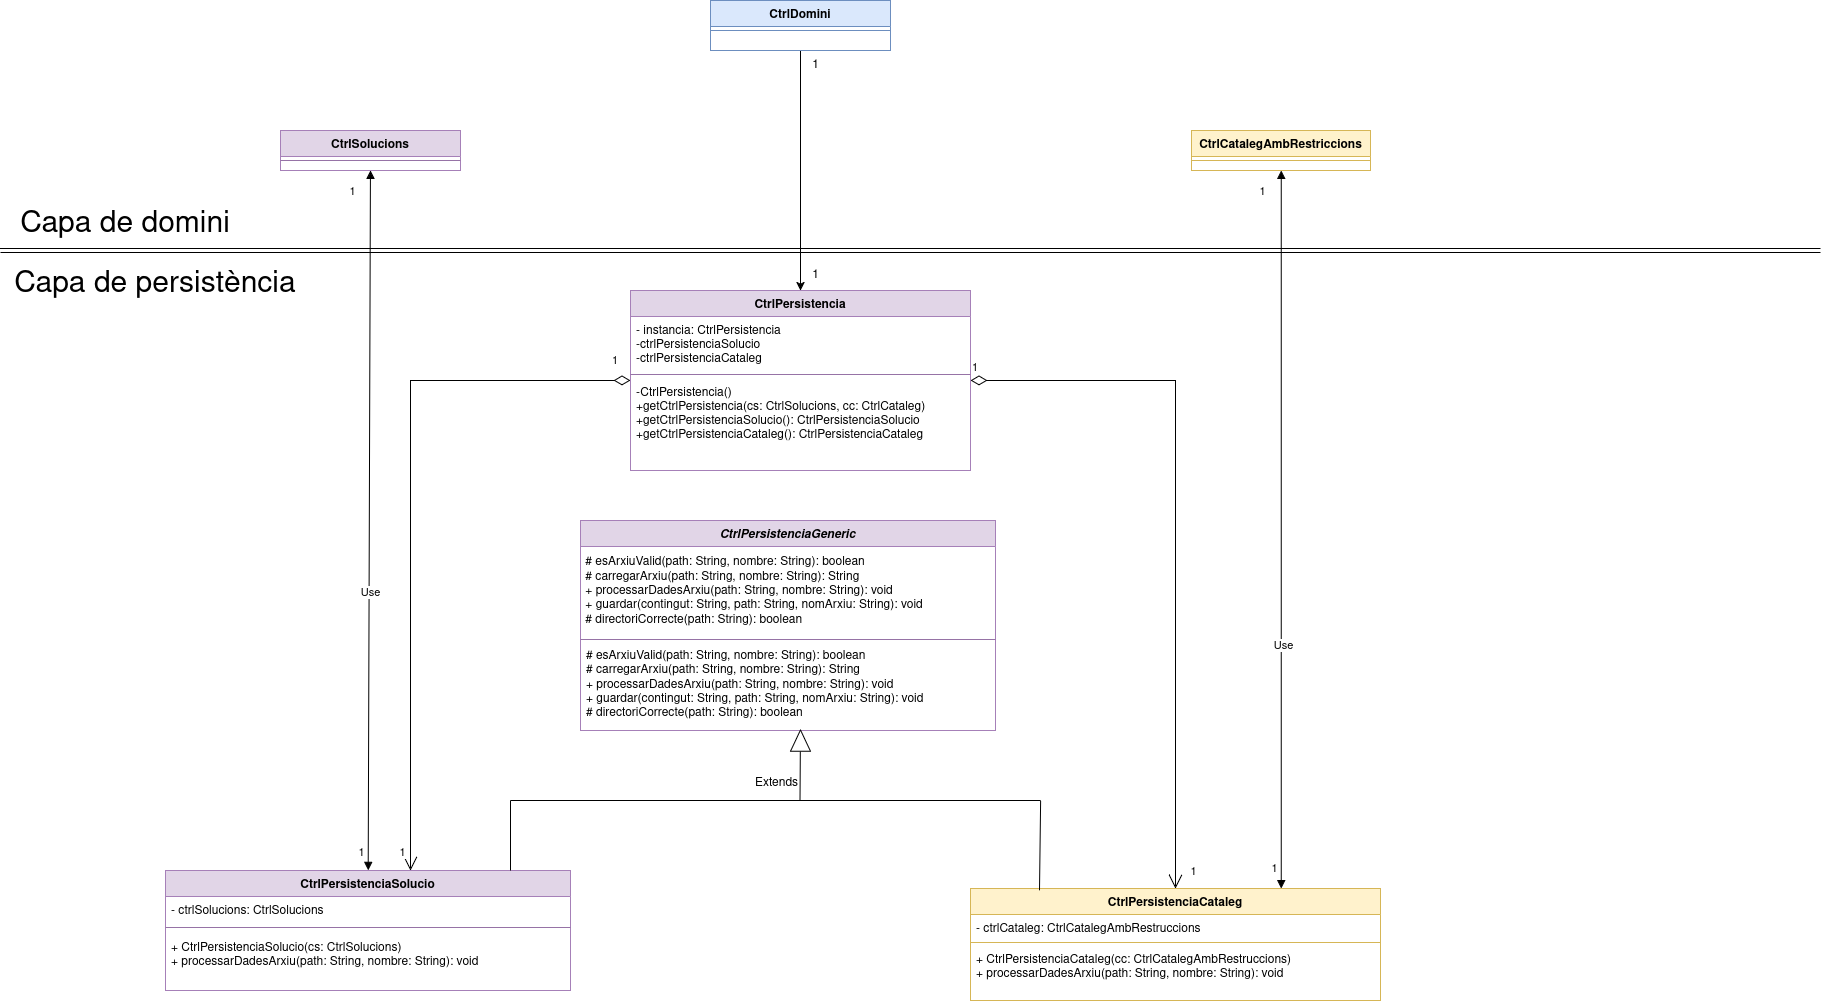

The diagram above was exported from draw.io. Its source (the exported page's mxGraphModel, read from the mxfile embedded in the PNG):
<mxGraphModel dx="4097" dy="1927" grid="1" gridSize="10" guides="1" tooltips="1" connect="1" arrows="1" fold="1" page="1" pageScale="1" pageWidth="827" pageHeight="1169" math="0" shadow="0">
  <root>
    <mxCell id="WIyWlLk6GJQsqaUBKTNV-0" />
    <mxCell id="WIyWlLk6GJQsqaUBKTNV-1" parent="WIyWlLk6GJQsqaUBKTNV-0" />
    <mxCell id="zkfFHV4jXpPFQw0GAbJ--0" value="CtrlSolucions" style="swimlane;fontStyle=1;align=center;verticalAlign=top;childLayout=stackLayout;horizontal=1;startSize=26;horizontalStack=0;resizeParent=1;resizeLast=0;collapsible=1;marginBottom=0;rounded=0;shadow=0;strokeWidth=1;fillColor=#E1D5E7;strokeColor=#A680B8;" parent="WIyWlLk6GJQsqaUBKTNV-1" vertex="1">
      <mxGeometry x="150" y="180" width="180" height="40" as="geometry">
        <mxRectangle x="230" y="140" width="160" height="26" as="alternateBounds" />
      </mxGeometry>
    </mxCell>
    <mxCell id="zkfFHV4jXpPFQw0GAbJ--4" value="" style="line;html=1;strokeWidth=1;align=left;verticalAlign=middle;spacingTop=-1;spacingLeft=3;spacingRight=3;rotatable=0;labelPosition=right;points=[];portConstraint=eastwest;fillColor=#e1d5e7;strokeColor=#9673a6;" parent="zkfFHV4jXpPFQw0GAbJ--0" vertex="1">
      <mxGeometry y="26" width="180" height="8" as="geometry" />
    </mxCell>
    <mxCell id="zkfFHV4jXpPFQw0GAbJ--17" value="CtrlPersistenciaSolucio" style="swimlane;fontStyle=1;align=center;verticalAlign=top;childLayout=stackLayout;horizontal=1;startSize=26;horizontalStack=0;resizeParent=1;resizeLast=0;collapsible=1;marginBottom=0;rounded=0;shadow=0;strokeWidth=1;fillColor=#E1D5E7;strokeColor=#A680B8;" parent="WIyWlLk6GJQsqaUBKTNV-1" vertex="1">
      <mxGeometry x="35" y="920" width="405" height="120" as="geometry">
        <mxRectangle x="550" y="140" width="160" height="26" as="alternateBounds" />
      </mxGeometry>
    </mxCell>
    <mxCell id="19hB1uqDqdHVmyOwnkVG-13" value="- ctrlSolucions: CtrlSolucions" style="text;align=left;verticalAlign=top;spacingLeft=4;spacingRight=4;overflow=hidden;rotatable=0;points=[[0,0.5],[1,0.5]];portConstraint=eastwest;" parent="zkfFHV4jXpPFQw0GAbJ--17" vertex="1">
      <mxGeometry y="26" width="405" height="24" as="geometry" />
    </mxCell>
    <mxCell id="zkfFHV4jXpPFQw0GAbJ--23" value="" style="line;html=1;strokeWidth=1;align=left;verticalAlign=middle;spacingTop=-1;spacingLeft=3;spacingRight=3;rotatable=0;labelPosition=right;points=[];portConstraint=eastwest;fillColor=#e1d5e7;strokeColor=#9673a6;" parent="zkfFHV4jXpPFQw0GAbJ--17" vertex="1">
      <mxGeometry y="50" width="405" height="14" as="geometry" />
    </mxCell>
    <mxCell id="KgYR-r4aOivN4BJ-ag1i-6" value="&lt;div style=&quot;text-align: justify;&quot;&gt;&lt;span style=&quot;text-align: left; background-color: initial;&quot;&gt;+ CtrlPersistenciaSolucio(cs: CtrlSolucions)&amp;nbsp;&lt;/span&gt;&lt;/div&gt;&lt;span style=&quot;text-align: left;&quot;&gt;&lt;div style=&quot;text-align: justify;&quot;&gt;&lt;span style=&quot;background-color: initial;&quot;&gt;+ processarDadesArxiu(path: String, nombre: String): void&amp;nbsp;&lt;/span&gt;&lt;/div&gt;&lt;/span&gt;&lt;span style=&quot;text-align: left;&quot;&gt;&lt;div style=&quot;text-align: justify;&quot;&gt;&lt;span style=&quot;background-color: initial;&quot;&gt;&amp;nbsp;&lt;/span&gt;&lt;/div&gt;&lt;/span&gt;&lt;span style=&quot;text-align: left;&quot;&gt;&lt;/span&gt;&lt;br&gt;&lt;span style=&quot;text-align: left;&quot;&gt;&lt;/span&gt;" style="text;strokeColor=none;fillColor=none;align=left;verticalAlign=top;spacingLeft=4;spacingRight=4;overflow=hidden;rotatable=0;points=[[0,0.5],[1,0.5]];portConstraint=eastwest;whiteSpace=wrap;html=1;" parent="zkfFHV4jXpPFQw0GAbJ--17" vertex="1">
      <mxGeometry y="64" width="405" height="36" as="geometry" />
    </mxCell>
    <mxCell id="W4BQA983gIle6SIcC-dy-0" value="CtrlCatalegAmbRestriccions" style="swimlane;fontStyle=1;align=center;verticalAlign=top;childLayout=stackLayout;horizontal=1;startSize=26;horizontalStack=0;resizeParent=1;resizeLast=0;collapsible=1;marginBottom=0;rounded=0;shadow=0;strokeWidth=1;fillColor=#fff2cc;strokeColor=#d6b656;" parent="WIyWlLk6GJQsqaUBKTNV-1" vertex="1">
      <mxGeometry x="1061" y="180" width="179" height="40" as="geometry">
        <mxRectangle x="230" y="140" width="160" height="26" as="alternateBounds" />
      </mxGeometry>
    </mxCell>
    <mxCell id="W4BQA983gIle6SIcC-dy-4" value="" style="line;html=1;strokeWidth=1;align=left;verticalAlign=middle;spacingTop=-1;spacingLeft=3;spacingRight=3;rotatable=0;labelPosition=right;points=[];portConstraint=eastwest;fillColor=#fff2cc;strokeColor=#d6b656;" parent="W4BQA983gIle6SIcC-dy-0" vertex="1">
      <mxGeometry y="26" width="179" height="8" as="geometry" />
    </mxCell>
    <mxCell id="W4BQA983gIle6SIcC-dy-6" value="CtrlPersistencia" style="swimlane;fontStyle=1;align=center;verticalAlign=top;childLayout=stackLayout;horizontal=1;startSize=26;horizontalStack=0;resizeParent=1;resizeLast=0;collapsible=1;marginBottom=0;rounded=0;shadow=0;strokeWidth=1;fillColor=#E1D5E7;strokeColor=#A680B8;" parent="WIyWlLk6GJQsqaUBKTNV-1" vertex="1">
      <mxGeometry x="500" y="340" width="340" height="180" as="geometry">
        <mxRectangle x="550" y="140" width="160" height="26" as="alternateBounds" />
      </mxGeometry>
    </mxCell>
    <mxCell id="W4BQA983gIle6SIcC-dy-7" value="- instancia: CtrlPersistencia&#10;-ctrlPersistenciaSolucio&#10;-ctrlPersistenciaCataleg" style="text;align=left;verticalAlign=top;spacingLeft=4;spacingRight=4;overflow=hidden;rotatable=0;points=[[0,0.5],[1,0.5]];portConstraint=eastwest;" parent="W4BQA983gIle6SIcC-dy-6" vertex="1">
      <mxGeometry y="26" width="340" height="54" as="geometry" />
    </mxCell>
    <mxCell id="W4BQA983gIle6SIcC-dy-12" value="" style="line;html=1;strokeWidth=1;align=left;verticalAlign=middle;spacingTop=-1;spacingLeft=3;spacingRight=3;rotatable=0;labelPosition=right;points=[];portConstraint=eastwest;fillColor=#e1d5e7;strokeColor=#9673a6;" parent="W4BQA983gIle6SIcC-dy-6" vertex="1">
      <mxGeometry y="80" width="340" height="8" as="geometry" />
    </mxCell>
    <mxCell id="W4BQA983gIle6SIcC-dy-13" value="-CtrlPersistencia()&#10;+getCtrlPersistencia(cs: CtrlSolucions, cc: CtrlCataleg)&#10;+getCtrlPersistenciaSolucio(): CtrlPersistenciaSolucio&#10;+getCtrlPersistenciaCataleg(): CtrlPersistenciaCataleg" style="text;align=left;verticalAlign=top;spacingLeft=4;spacingRight=4;overflow=hidden;rotatable=0;points=[[0,0.5],[1,0.5]];portConstraint=eastwest;" parent="W4BQA983gIle6SIcC-dy-6" vertex="1">
      <mxGeometry y="88" width="340" height="92" as="geometry" />
    </mxCell>
    <mxCell id="19hB1uqDqdHVmyOwnkVG-0" value="CtrlPersistenciaCataleg" style="swimlane;fontStyle=1;align=center;verticalAlign=top;childLayout=stackLayout;horizontal=1;startSize=26;horizontalStack=0;resizeParent=1;resizeLast=0;collapsible=1;marginBottom=0;rounded=0;shadow=0;strokeWidth=1;fillColor=#fff2cc;strokeColor=#d6b656;" parent="WIyWlLk6GJQsqaUBKTNV-1" vertex="1">
      <mxGeometry x="840" y="938" width="410" height="112" as="geometry">
        <mxRectangle x="550" y="140" width="160" height="26" as="alternateBounds" />
      </mxGeometry>
    </mxCell>
    <mxCell id="19hB1uqDqdHVmyOwnkVG-1" value="- ctrlCataleg: CtrlCatalegAmbRestruccions&#10;-" style="text;align=left;verticalAlign=top;spacingLeft=4;spacingRight=4;overflow=hidden;rotatable=0;points=[[0,0.5],[1,0.5]];portConstraint=eastwest;" parent="19hB1uqDqdHVmyOwnkVG-0" vertex="1">
      <mxGeometry y="26" width="410" height="24" as="geometry" />
    </mxCell>
    <mxCell id="19hB1uqDqdHVmyOwnkVG-2" value="" style="line;html=1;strokeWidth=1;align=left;verticalAlign=middle;spacingTop=-1;spacingLeft=3;spacingRight=3;rotatable=0;labelPosition=right;points=[];portConstraint=eastwest;fillColor=#fff2cc;strokeColor=#d6b656;" parent="19hB1uqDqdHVmyOwnkVG-0" vertex="1">
      <mxGeometry y="50" width="410" height="8" as="geometry" />
    </mxCell>
    <mxCell id="KgYR-r4aOivN4BJ-ag1i-11" value="&lt;div style=&quot;text-align: justify;&quot;&gt;&lt;span style=&quot;text-align: left; background-color: initial;&quot;&gt;+ CtrlPersistenciaCataleg(cc:&amp;nbsp;&lt;/span&gt;&lt;span style=&quot;text-align: left;&quot;&gt;CtrlCatalegAmbRestruccions&lt;/span&gt;&lt;span style=&quot;text-align: left; background-color: initial;&quot;&gt;)&amp;nbsp;&lt;/span&gt;&lt;/div&gt;&lt;span style=&quot;text-align: left;&quot;&gt;&lt;div style=&quot;text-align: justify;&quot;&gt;&lt;span style=&quot;background-color: initial;&quot;&gt;+ processarDadesArxiu(path: String, nombre: String): void&amp;nbsp;&lt;/span&gt;&lt;/div&gt;&lt;/span&gt;&lt;span style=&quot;text-align: left;&quot;&gt;&lt;div style=&quot;text-align: justify;&quot;&gt;&lt;span style=&quot;background-color: initial;&quot;&gt;&amp;nbsp;&lt;/span&gt;&lt;/div&gt;&lt;/span&gt;&lt;span style=&quot;text-align: left;&quot;&gt;&lt;div style=&quot;text-align: justify;&quot;&gt;&lt;br&gt;&lt;/div&gt;&lt;/span&gt;" style="text;strokeColor=none;fillColor=none;align=left;verticalAlign=top;spacingLeft=4;spacingRight=4;overflow=hidden;rotatable=0;points=[[0,0.5],[1,0.5]];portConstraint=eastwest;whiteSpace=wrap;html=1;" parent="19hB1uqDqdHVmyOwnkVG-0" vertex="1">
      <mxGeometry y="58" width="410" height="52" as="geometry" />
    </mxCell>
    <mxCell id="19hB1uqDqdHVmyOwnkVG-4" value="CtrlPersistenciaGeneric" style="swimlane;fontStyle=3;align=center;verticalAlign=top;childLayout=stackLayout;horizontal=1;startSize=26;horizontalStack=0;resizeParent=1;resizeLast=0;collapsible=1;marginBottom=0;rounded=0;shadow=0;strokeWidth=1;fillColor=#E1D5E7;strokeColor=#A680B8;" parent="WIyWlLk6GJQsqaUBKTNV-1" vertex="1">
      <mxGeometry x="450" y="570" width="415" height="210" as="geometry">
        <mxRectangle x="550" y="140" width="160" height="26" as="alternateBounds" />
      </mxGeometry>
    </mxCell>
    <mxCell id="19hB1uqDqdHVmyOwnkVG-7" value="&lt;div style=&quot;&quot;&gt;&lt;span style=&quot;background-color: initial;&quot;&gt;&amp;nbsp;# esArxiuValid(path: String, nombre: String): boolean&amp;nbsp;&lt;/span&gt;&lt;/div&gt;&lt;span style=&quot;&quot;&gt;&lt;div style=&quot;&quot;&gt;&lt;span style=&quot;background-color: initial;&quot;&gt;&amp;nbsp;# carregarArxiu(path: String, nombre: String): String&amp;nbsp;&lt;/span&gt;&lt;/div&gt;&lt;/span&gt;&lt;span style=&quot;&quot;&gt;&lt;div style=&quot;&quot;&gt;&lt;span style=&quot;background-color: initial;&quot;&gt;&amp;nbsp;+ processarDadesArxiu(path: String, nombre: String): void&amp;nbsp;&lt;/span&gt;&lt;/div&gt;&lt;/span&gt;&lt;span style=&quot;&quot;&gt;&lt;div style=&quot;&quot;&gt;&lt;span style=&quot;background-color: initial;&quot;&gt;&amp;nbsp;+ guardar(contingut: String, path: String, nomArxiu: String): void&amp;nbsp;&lt;/span&gt;&lt;/div&gt;&lt;/span&gt;&lt;span style=&quot;&quot;&gt;&lt;div style=&quot;&quot;&gt;&lt;span style=&quot;background-color: initial;&quot;&gt;&amp;nbsp;# directoriCorrecte(path: String): boolean&lt;/span&gt;&lt;/div&gt;&lt;/span&gt;" style="text;html=1;align=left;verticalAlign=middle;resizable=0;points=[];autosize=1;strokeColor=none;fillColor=none;" parent="19hB1uqDqdHVmyOwnkVG-4" vertex="1">
      <mxGeometry y="26" width="415" height="90" as="geometry" />
    </mxCell>
    <mxCell id="RrksYaGw-T6NNokzpyC8-3" value="" style="line;html=1;strokeWidth=1;align=left;verticalAlign=middle;spacingTop=-1;spacingLeft=3;spacingRight=3;rotatable=0;labelPosition=right;points=[];portConstraint=eastwest;fillColor=#e1d5e7;strokeColor=#9673a6;" parent="19hB1uqDqdHVmyOwnkVG-4" vertex="1">
      <mxGeometry y="116" width="415" height="6" as="geometry" />
    </mxCell>
    <mxCell id="KgYR-r4aOivN4BJ-ag1i-5" value="&lt;div style=&quot;text-align: justify;&quot;&gt;&lt;span style=&quot;background-color: initial;&quot;&gt;# esArxiuValid(path: String, nombre: String): boolean&amp;nbsp;&lt;/span&gt;&lt;/div&gt;&lt;span style=&quot;text-align: left;&quot;&gt;&lt;div style=&quot;text-align: justify;&quot;&gt;&lt;span style=&quot;background-color: initial;&quot;&gt;# carregarArxiu(path: String, nombre: String): String&amp;nbsp;&lt;/span&gt;&lt;/div&gt;&lt;/span&gt;&lt;span style=&quot;text-align: left;&quot;&gt;&lt;div style=&quot;text-align: justify;&quot;&gt;&lt;span style=&quot;background-color: initial;&quot;&gt;+ processarDadesArxiu(path: String, nombre: String): void&amp;nbsp;&lt;/span&gt;&lt;/div&gt;&lt;/span&gt;&lt;span style=&quot;text-align: left;&quot;&gt;&lt;div style=&quot;text-align: justify;&quot;&gt;&lt;span style=&quot;background-color: initial;&quot;&gt;+ guardar(contingut: String, path: String, nomArxiu: String): void&amp;nbsp;&lt;/span&gt;&lt;/div&gt;&lt;/span&gt;&lt;span style=&quot;text-align: left;&quot;&gt;&lt;div style=&quot;text-align: justify;&quot;&gt;&lt;span style=&quot;background-color: initial;&quot;&gt;# directoriCorrecte(path: String): boolean&lt;/span&gt;&lt;/div&gt;&lt;/span&gt;" style="text;strokeColor=none;fillColor=none;align=left;verticalAlign=top;spacingLeft=4;spacingRight=4;overflow=hidden;rotatable=0;points=[[0,0.5],[1,0.5]];portConstraint=eastwest;whiteSpace=wrap;html=1;" parent="19hB1uqDqdHVmyOwnkVG-4" vertex="1">
      <mxGeometry y="122" width="415" height="86" as="geometry" />
    </mxCell>
    <mxCell id="KgYR-r4aOivN4BJ-ag1i-0" style="edgeStyle=orthogonalEdgeStyle;rounded=0;orthogonalLoop=1;jettySize=auto;html=1;" parent="WIyWlLk6GJQsqaUBKTNV-1" source="19hB1uqDqdHVmyOwnkVG-8" target="W4BQA983gIle6SIcC-dy-6" edge="1">
      <mxGeometry relative="1" as="geometry" />
    </mxCell>
    <mxCell id="19hB1uqDqdHVmyOwnkVG-8" value="CtrlDomini" style="swimlane;fontStyle=1;align=center;verticalAlign=top;childLayout=stackLayout;horizontal=1;startSize=26;horizontalStack=0;resizeParent=1;resizeLast=0;collapsible=1;marginBottom=0;rounded=0;shadow=0;strokeWidth=1;fillColor=#dae8fc;strokeColor=#6c8ebf;" parent="WIyWlLk6GJQsqaUBKTNV-1" vertex="1">
      <mxGeometry x="580" y="50" width="180" height="50" as="geometry">
        <mxRectangle x="230" y="140" width="160" height="26" as="alternateBounds" />
      </mxGeometry>
    </mxCell>
    <mxCell id="19hB1uqDqdHVmyOwnkVG-9" value="" style="line;html=1;strokeWidth=1;align=left;verticalAlign=middle;spacingTop=-1;spacingLeft=3;spacingRight=3;rotatable=0;labelPosition=right;points=[];portConstraint=eastwest;fillColor=#dae8fc;strokeColor=#6c8ebf;" parent="19hB1uqDqdHVmyOwnkVG-8" vertex="1">
      <mxGeometry y="26" width="180" height="8" as="geometry" />
    </mxCell>
    <mxCell id="19hB1uqDqdHVmyOwnkVG-16" value="" style="endArrow=none;html=1;rounded=0;fontSize=12;startSize=8;endSize=8;curved=1;" parent="WIyWlLk6GJQsqaUBKTNV-1" edge="1">
      <mxGeometry width="50" height="50" relative="1" as="geometry">
        <mxPoint x="380" y="920" as="sourcePoint" />
        <mxPoint x="380" y="850" as="targetPoint" />
      </mxGeometry>
    </mxCell>
    <mxCell id="19hB1uqDqdHVmyOwnkVG-17" value="" style="endArrow=none;html=1;rounded=0;fontSize=12;startSize=8;endSize=8;curved=1;exitX=0.168;exitY=0.016;exitDx=0;exitDy=0;exitPerimeter=0;" parent="WIyWlLk6GJQsqaUBKTNV-1" source="19hB1uqDqdHVmyOwnkVG-0" edge="1">
      <mxGeometry width="50" height="50" relative="1" as="geometry">
        <mxPoint x="910" y="920" as="sourcePoint" />
        <mxPoint x="910" y="850" as="targetPoint" />
      </mxGeometry>
    </mxCell>
    <mxCell id="19hB1uqDqdHVmyOwnkVG-18" value="" style="endArrow=none;html=1;rounded=0;fontSize=12;startSize=8;endSize=8;curved=1;" parent="WIyWlLk6GJQsqaUBKTNV-1" edge="1">
      <mxGeometry width="50" height="50" relative="1" as="geometry">
        <mxPoint x="910" y="850" as="sourcePoint" />
        <mxPoint x="380" y="850" as="targetPoint" />
      </mxGeometry>
    </mxCell>
    <mxCell id="19hB1uqDqdHVmyOwnkVG-33" value="" style="shape=link;html=1;rounded=0;fontSize=12;startSize=8;endSize=8;curved=1;" parent="WIyWlLk6GJQsqaUBKTNV-1" edge="1">
      <mxGeometry width="100" relative="1" as="geometry">
        <mxPoint x="-130" y="300" as="sourcePoint" />
        <mxPoint x="1690" y="300" as="targetPoint" />
      </mxGeometry>
    </mxCell>
    <mxCell id="19hB1uqDqdHVmyOwnkVG-34" value="" style="endArrow=none;html=1;rounded=0;fontSize=12;startSize=8;endSize=8;curved=1;" parent="WIyWlLk6GJQsqaUBKTNV-1" target="19hB1uqDqdHVmyOwnkVG-14" edge="1">
      <mxGeometry width="50" height="50" relative="1" as="geometry">
        <mxPoint x="669.6" y="850" as="sourcePoint" />
        <mxPoint x="669.6" y="780" as="targetPoint" />
      </mxGeometry>
    </mxCell>
    <mxCell id="19hB1uqDqdHVmyOwnkVG-14" value="" style="triangle;whiteSpace=wrap;html=1;rotation=-90;" parent="WIyWlLk6GJQsqaUBKTNV-1" vertex="1">
      <mxGeometry x="659.38" y="780" width="21.25" height="20" as="geometry" />
    </mxCell>
    <mxCell id="VrmQhCE1602rtDkCdpit-1" value="1" style="text;html=1;align=center;verticalAlign=middle;resizable=0;points=[];autosize=1;strokeColor=none;fillColor=none;" parent="WIyWlLk6GJQsqaUBKTNV-1" vertex="1">
      <mxGeometry x="670" y="100" width="30" height="30" as="geometry" />
    </mxCell>
    <mxCell id="VrmQhCE1602rtDkCdpit-2" value="1" style="text;html=1;align=center;verticalAlign=middle;resizable=0;points=[];autosize=1;strokeColor=none;fillColor=none;" parent="WIyWlLk6GJQsqaUBKTNV-1" vertex="1">
      <mxGeometry x="670" y="310" width="30" height="30" as="geometry" />
    </mxCell>
    <mxCell id="VrmQhCE1602rtDkCdpit-15" value="Extends" style="text;html=1;align=center;verticalAlign=middle;resizable=0;points=[];autosize=1;strokeColor=none;fillColor=none;" parent="WIyWlLk6GJQsqaUBKTNV-1" vertex="1">
      <mxGeometry x="611.25" y="818" width="70" height="30" as="geometry" />
    </mxCell>
    <mxCell id="KgYR-r4aOivN4BJ-ag1i-1" value="1" style="endArrow=open;html=1;endSize=12;startArrow=diamondThin;startSize=14;startFill=0;edgeStyle=orthogonalEdgeStyle;align=left;verticalAlign=bottom;rounded=0;" parent="WIyWlLk6GJQsqaUBKTNV-1" source="W4BQA983gIle6SIcC-dy-6" target="zkfFHV4jXpPFQw0GAbJ--17" edge="1">
      <mxGeometry x="-0.9437" y="-10" relative="1" as="geometry">
        <mxPoint x="400" y="550" as="sourcePoint" />
        <mxPoint x="560" y="550" as="targetPoint" />
        <Array as="points">
          <mxPoint x="280" y="430" />
        </Array>
        <mxPoint as="offset" />
      </mxGeometry>
    </mxCell>
    <mxCell id="KgYR-r4aOivN4BJ-ag1i-2" value="1" style="edgeLabel;html=1;align=center;verticalAlign=middle;resizable=0;points=[];" parent="KgYR-r4aOivN4BJ-ag1i-1" vertex="1" connectable="0">
      <mxGeometry x="0.6213" y="-3" relative="1" as="geometry">
        <mxPoint x="-7" y="114" as="offset" />
      </mxGeometry>
    </mxCell>
    <mxCell id="KgYR-r4aOivN4BJ-ag1i-3" value="1" style="endArrow=open;html=1;endSize=12;startArrow=diamondThin;startSize=14;startFill=0;edgeStyle=orthogonalEdgeStyle;align=left;verticalAlign=bottom;rounded=0;" parent="WIyWlLk6GJQsqaUBKTNV-1" source="W4BQA983gIle6SIcC-dy-6" target="19hB1uqDqdHVmyOwnkVG-0" edge="1">
      <mxGeometry x="-1" y="3" relative="1" as="geometry">
        <mxPoint x="950" y="610" as="sourcePoint" />
        <mxPoint x="1110" y="610" as="targetPoint" />
        <Array as="points">
          <mxPoint x="1045" y="430" />
        </Array>
      </mxGeometry>
    </mxCell>
    <mxCell id="KgYR-r4aOivN4BJ-ag1i-4" value="1" style="edgeLabel;html=1;align=center;verticalAlign=middle;resizable=0;points=[];" parent="KgYR-r4aOivN4BJ-ag1i-3" vertex="1" connectable="0">
      <mxGeometry x="0.893" y="2" relative="1" as="geometry">
        <mxPoint x="14" y="21" as="offset" />
      </mxGeometry>
    </mxCell>
    <mxCell id="KgYR-r4aOivN4BJ-ag1i-12" value="" style="endArrow=block;startArrow=block;endFill=1;startFill=1;html=1;rounded=0;" parent="WIyWlLk6GJQsqaUBKTNV-1" source="zkfFHV4jXpPFQw0GAbJ--0" target="zkfFHV4jXpPFQw0GAbJ--17" edge="1">
      <mxGeometry width="160" relative="1" as="geometry">
        <mxPoint x="120" y="580" as="sourcePoint" />
        <mxPoint x="280" y="580" as="targetPoint" />
      </mxGeometry>
    </mxCell>
    <mxCell id="KgYR-r4aOivN4BJ-ag1i-13" value="1" style="edgeLabel;html=1;align=center;verticalAlign=middle;resizable=0;points=[];" parent="KgYR-r4aOivN4BJ-ag1i-12" connectable="0" vertex="1">
      <mxGeometry x="0.9424" y="1" relative="1" as="geometry">
        <mxPoint x="-9" as="offset" />
      </mxGeometry>
    </mxCell>
    <mxCell id="KgYR-r4aOivN4BJ-ag1i-14" value="1" style="edgeLabel;html=1;align=center;verticalAlign=middle;resizable=0;points=[];" parent="KgYR-r4aOivN4BJ-ag1i-12" connectable="0" vertex="1">
      <mxGeometry x="-0.9228" y="-4" relative="1" as="geometry">
        <mxPoint x="-16" y="-7" as="offset" />
      </mxGeometry>
    </mxCell>
    <mxCell id="KgYR-r4aOivN4BJ-ag1i-18" value="Use" style="edgeLabel;html=1;align=center;verticalAlign=middle;resizable=0;points=[];" parent="KgYR-r4aOivN4BJ-ag1i-12" connectable="0" vertex="1">
      <mxGeometry x="0.1996" relative="1" as="geometry">
        <mxPoint as="offset" />
      </mxGeometry>
    </mxCell>
    <mxCell id="KgYR-r4aOivN4BJ-ag1i-15" value="" style="endArrow=block;startArrow=block;endFill=1;startFill=1;html=1;rounded=0;edgeStyle=orthogonalEdgeStyle;" parent="WIyWlLk6GJQsqaUBKTNV-1" source="W4BQA983gIle6SIcC-dy-0" target="19hB1uqDqdHVmyOwnkVG-0" edge="1">
      <mxGeometry width="160" relative="1" as="geometry">
        <mxPoint x="250" y="230" as="sourcePoint" />
        <mxPoint x="248" y="930" as="targetPoint" />
        <Array as="points">
          <mxPoint x="1151" y="760" />
          <mxPoint x="1151" y="760" />
        </Array>
      </mxGeometry>
    </mxCell>
    <mxCell id="KgYR-r4aOivN4BJ-ag1i-16" value="1" style="edgeLabel;html=1;align=center;verticalAlign=middle;resizable=0;points=[];" parent="KgYR-r4aOivN4BJ-ag1i-15" connectable="0" vertex="1">
      <mxGeometry x="0.9424" y="1" relative="1" as="geometry">
        <mxPoint x="-9" as="offset" />
      </mxGeometry>
    </mxCell>
    <mxCell id="KgYR-r4aOivN4BJ-ag1i-17" value="1" style="edgeLabel;html=1;align=center;verticalAlign=middle;resizable=0;points=[];" parent="KgYR-r4aOivN4BJ-ag1i-15" connectable="0" vertex="1">
      <mxGeometry x="-0.9228" y="-4" relative="1" as="geometry">
        <mxPoint x="-16" y="-7" as="offset" />
      </mxGeometry>
    </mxCell>
    <mxCell id="KgYR-r4aOivN4BJ-ag1i-19" value="Use" style="edgeLabel;html=1;align=center;verticalAlign=middle;resizable=0;points=[];" parent="KgYR-r4aOivN4BJ-ag1i-15" connectable="0" vertex="1">
      <mxGeometry x="0.3168" y="1" relative="1" as="geometry">
        <mxPoint as="offset" />
      </mxGeometry>
    </mxCell>
    <mxCell id="KgYR-r4aOivN4BJ-ag1i-20" value="Capa de domini" style="text;html=1;align=center;verticalAlign=middle;whiteSpace=wrap;rounded=0;fontSize=30;" parent="WIyWlLk6GJQsqaUBKTNV-1" vertex="1">
      <mxGeometry x="-130" y="260" width="250" height="30" as="geometry" />
    </mxCell>
    <mxCell id="KgYR-r4aOivN4BJ-ag1i-21" value="Capa de persistència" style="text;html=1;align=center;verticalAlign=middle;whiteSpace=wrap;rounded=0;fontSize=30;" parent="WIyWlLk6GJQsqaUBKTNV-1" vertex="1">
      <mxGeometry x="-130" y="320" width="310" height="30" as="geometry" />
    </mxCell>
  </root>
</mxGraphModel>